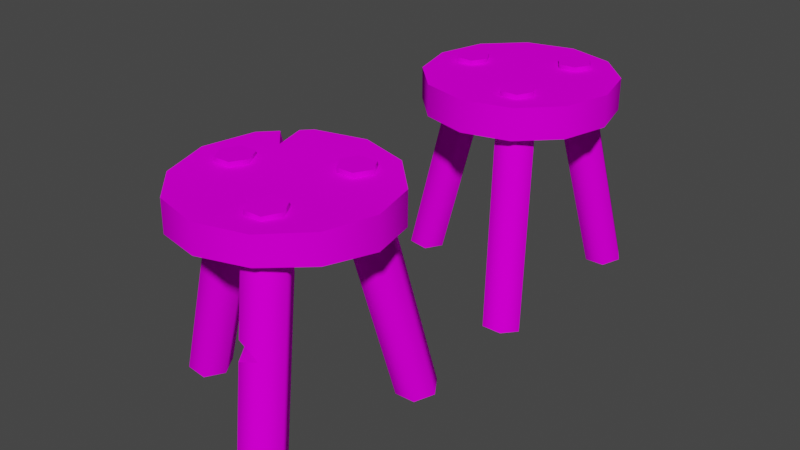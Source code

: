 # Source: prop-stool.blend  (saved by Blender 3.6.11; exported with 4.5.12 LTS)
import bpy
from mathutils import Matrix  # noqa: F401  (used for matrix-valued properties, if any)

bpy.ops.wm.read_factory_settings(use_empty=True)
scene = bpy.context.scene
scene.name = 'Scene'

# ---- collections
col_collection = bpy.data.collections.new('Collection'); scene.collection.children.link(col_collection)

# ---- images (referenced by path relative to the original .blend; pixels are not part of the script)
import os
ASSET_DIR = os.environ.get("B2B_ASSET_DIR", "")  # directory of the original .blend (textures are referenced by path, not embedded)
HERE = os.path.dirname(os.path.abspath(__file__))  # packed textures are extracted next to this script under _unpacked/

def load_image(name, relpath, width, height, colorspace="sRGB"):
    """Load a texture the original file referenced (path relative to the .blend, or extracted next to this script)."""
    p = next((c for c in (os.path.join(HERE, relpath), os.path.join(ASSET_DIR, relpath)) if relpath and os.path.exists(c)), "")
    if p:
        img = bpy.data.images.load(p, check_existing=True)
        img.name = name
    else:  # same state as the original file: an image datablock whose file is absent (Cycles renders it pink)
        img = bpy.data.images.new(name, width, height)
        img.source = "FILE"
        img.filepath = "//" + (relpath or name)
    img.colorspace_settings.name = colorspace
    return img
img_wood_png_001 = load_image('wood.png.001', 'wood.png', 1024, 1024, 'sRGB')
img_bark_end_1_png_001 = load_image('bark-end-1.png.001', 'bark-end-1.png', 1024, 1024, 'sRGB')

# ---- materials (node trees are filled in below, after node groups)
mat_wood = bpy.data.materials.new('wood')
mat_wood.alpha_threshold = 0.0
mat_wood.use_backface_culling = True
mat_wood.roughness = 0.5
mat_wood.line_color = (0.0, 0.0, 0.0, 1.0)
mat_ends = bpy.data.materials.new('ends')
mat_ends.alpha_threshold = 0.0
mat_ends.use_backface_culling = True
mat_ends.roughness = 0.5
mat_ends.line_color = (0.0, 0.0, 0.0, 1.0)

# ---- material node trees
mat_wood.use_nodes = True; mat_wood.node_tree.nodes.clear()
_N = mat_wood.node_tree.nodes; _L = mat_wood.node_tree.links
n0 = _N.new('ShaderNodeOutputMaterial'); n0.name = 'Material Output'; n0.location = (300, 300)
n1 = _N.new('ShaderNodeBsdfPrincipled'); n1.name = 'Principled BSDF'; n1.location = (10, 300)
n1.distribution = 'GGX'
n1.subsurface_method = 'RANDOM_WALK_SKIN'
n1.inputs[3].default_value = 1.45
n1.inputs[13].default_value = 0.0
n1.inputs[27].default_value = (0.0, 0.0, 0.0, 1.0)
n1.inputs[28].default_value = 1.0
n2 = _N.new('ShaderNodeTexImage'); n2.name = 'Image Texture'; n2.location = (-280, 280)
n2.image = img_wood_png_001
_L.new(n1.outputs[0], n0.inputs[0])
_L.new(n2.outputs[0], n1.inputs[0])
n0.is_active_output = True
mat_ends.use_nodes = True; mat_ends.node_tree.nodes.clear()
_N = mat_ends.node_tree.nodes; _L = mat_ends.node_tree.links
n0 = _N.new('ShaderNodeOutputMaterial'); n0.name = 'Material Output'; n0.location = (300, 300)
n1 = _N.new('ShaderNodeBsdfPrincipled'); n1.name = 'Principled BSDF'; n1.location = (10, 300)
n1.distribution = 'GGX'
n1.subsurface_method = 'RANDOM_WALK_SKIN'
n1.inputs[3].default_value = 1.45
n1.inputs[13].default_value = 0.0
n1.inputs[27].default_value = (0.0, 0.0, 0.0, 1.0)
n1.inputs[28].default_value = 1.0
n2 = _N.new('ShaderNodeTexImage'); n2.name = 'Image Texture'; n2.location = (-280, 280)
n2.image = img_bark_end_1_png_001
_L.new(n1.outputs[0], n0.inputs[0])
_L.new(n2.outputs[0], n1.inputs[0])
n0.is_active_output = True

# ---- world
world_world = bpy.data.worlds.new('World'); scene.world = world_world
world_world.use_nodes = True; world_world.node_tree.nodes.clear()
_N = world_world.node_tree.nodes; _L = world_world.node_tree.links
n0 = _N.new('ShaderNodeOutputWorld'); n0.name = 'World Output'; n0.location = (300, 300)
n1 = _N.new('ShaderNodeBackground'); n1.name = 'Background'; n1.location = (10, 300)
n1.inputs[0].default_value = (0.05088, 0.05088, 0.05088, 1.0)
_L.new(n1.outputs[0], n0.inputs[0])
n0.is_active_output = True
world_world.color = (0.05088, 0.05088, 0.05088)
world_world.use_sun_shadow = False
world_world.sun_shadow_jitter_overblur = 0.0

# ---- meshes
me_prop_stool = bpy.data.meshes.new('prop-stool')
me_prop_stool.from_pydata([(-0.3171, 0.05805, -0.4926), (-0.3799, 0.05878, -0.4847), (-0.4125, 0.004607, -0.4853), (-0.3825, -0.05034, -0.4939), (-0.3197, -0.05116, -0.5018), (-0.287, 0.002997, -0.5012), (-0.1535, 0.05037, 0.2055), (-0.2088, 0.0533, 0.2043), (-0.2375, 0.005787, 0.2039), (-0.2089, -0.04173, 0.2048), (-0.1554, -0.04156, 0.205), (-0.1285, 0.003109, 0.2053), (-0.178, -0.05091, 0.03525), (-0.144, 0.005231, 0.03648), (-0.2741, 0.006918, 0.05217), (-0.2431, -0.04996, 0.04306), (-0.1752, 0.06223, 0.04566), (-0.2403, 0.06289, 0.05353), (0.1127, 0.2877, -0.4926), (0.142, 0.3433, -0.4847), (0.2052, 0.3461, -0.4853), (0.2391, 0.2935, -0.4939), (0.21, 0.238, -0.5019), (0.1467, 0.235, -0.5013), (0.04044, 0.148, 0.2055), (0.06422, 0.198, 0.2043), (0.1197, 0.2005, 0.2039), (0.1478, 0.1528, 0.2048), (0.1222, 0.1058, 0.205), (0.07008, 0.1035, 0.2053), (0.1412, 0.1213, 0.03517), (0.07561, 0.1181, 0.03642), (0.1361, 0.2333, 0.05224), (0.1714, 0.1789, 0.04304), (0.04038, 0.1727, 0.04567), (0.07078, 0.2302, 0.0536), (0.1085, -0.2974, -0.4927), (0.1415, -0.3508, -0.4848), (0.2047, -0.3494, -0.4853), (0.2351, -0.2946, -0.4938), (0.2022, -0.2411, -0.5018), (0.1389, -0.2425, -0.5012), (0.03859, -0.1509, 0.2055), (0.06572, -0.1992, 0.2043), (0.1212, -0.198, 0.2039), (0.1461, -0.1485, 0.2048), (0.1173, -0.1033, 0.205), (0.06514, -0.1045, 0.2053), (0.1373, -0.1174, 0.03534), (0.07161, -0.1188, 0.03646), (0.1398, -0.2296, 0.05219), (0.1713, -0.1729, 0.04319), (0.04023, -0.1757, 0.04555), (0.07444, -0.2309, 0.05342), (0.001143, 0.297, 0.1983), (-0.1488, 0.2568, 0.1995), (-0.2587, 0.147, 0.1983), (-0.2989, -0.002945, 0.1949), (-0.26, -0.1507, 0.1878), (-0.1502, -0.2605, 0.191), (-0.0001872, -0.3007, 0.1933), (0.1498, -0.2605, 0.1942), (0.2596, -0.1507, 0.1933), (0.2998, -0.0007094, 0.191), (0.2597, 0.1493, 0.1878), (0.1511, 0.2569, 0.1949), (-0.0004022, 0.2997, 0.0983), (-0.1504, 0.2595, 0.09954), (-0.2602, 0.1497, 0.0983), (-0.3004, -0.0002696, 0.09491), (-0.2589, -0.1526, 0.08778), (-0.1491, -0.2624, 0.09587), (0.0008866, -0.3025, 0.1074), (0.1509, -0.2623, 0.1117), (0.2607, -0.1525, 0.1074), (0.3009, -0.002569, 0.09587), (0.2607, 0.1474, 0.08778), (0.1496, 0.2595, 0.09491), (-0.2124, 0.1933, 0.1988), (-0.177, 0.2287, 0.1992), (-0.1548, 0.1334, 0.1963), (-0.2023, 0.2067, 0.1202), (0.06395, -0.218, -0.1414), (0.09338, -0.2648, -0.09856), (0.1083, -0.2496, -0.1282), (0.09992, -0.2765, -0.151), (0.1617, -0.27, -0.1293)], [], [(13, 11, 10, 12), (15, 9, 8, 14), (17, 7, 6, 16), (16, 6, 11, 13), (12, 10, 9, 15), (14, 8, 7, 17), (2, 14, 17, 1), (4, 12, 15, 3), (0, 16, 13, 5), (1, 17, 16, 0), (3, 15, 14, 2), (5, 13, 12, 4), (7, 8, 9, 10, 11, 6), (1, 0, 5, 4, 3, 2), (31, 30, 28, 29), (33, 32, 26, 27), (35, 34, 24, 25), (34, 31, 29, 24), (30, 33, 27, 28), (32, 35, 25, 26), (20, 19, 35, 32), (22, 21, 33, 30), (18, 23, 31, 34), (19, 18, 34, 35), (21, 20, 32, 33), (23, 22, 30, 31), (25, 24, 29, 28, 27, 26), (19, 20, 21, 22, 23, 18), (49, 47, 46, 48), (51, 45, 44, 50), (53, 43, 42, 52), (52, 42, 47, 49), (48, 46, 45, 51), (50, 44, 43, 53), (38, 86, 85, 37), (40, 48, 51, 39), (36, 82, 52, 49, 41), (37, 85, 82, 36), (39, 51, 50, 86, 38), (41, 49, 48, 40), (43, 44, 45, 46, 47, 42), (37, 36, 41, 40, 39, 38), (63, 59, 60, 61, 62), (71, 75, 74, 73, 72), (68, 56, 78, 81), (62, 74, 75, 63), (59, 71, 72, 60), (56, 68, 69, 57), (63, 75, 76, 64), (60, 72, 73, 61), (57, 69, 70, 58), (64, 76, 77, 65), (54, 66, 67, 55), (61, 73, 74, 62), (58, 70, 71, 59), (65, 77, 66, 54), (65, 57, 58, 64), (69, 77, 76, 70), (70, 76, 75, 71), (64, 58, 59, 63), (57, 80, 78, 56), (67, 66, 77, 69, 68), (65, 80, 57), (78, 80, 81), (81, 80, 79), (67, 68, 81), (55, 67, 81, 79), (55, 79, 80, 65, 54), (82, 83, 53, 52), (83, 82, 84), (84, 82, 85), (85, 86, 84), (84, 86, 83), (83, 86, 50, 53)])
me_prop_stool.polygons.foreach_set('use_smooth', [True] * 74)
me_prop_stool.polygons.foreach_set('material_index', [0, 0, 0, 0, 0, 0, 0, 0, 0, 0, 0, 0, 1, 1, 0, 0, 0, 0, 0, 0, 0, 0, 0, 0, 0, 0, 1, 1, 0, 0, 0, 0, 0, 0, 0, 0, 0, 0, 0, 0, 1, 1, 1, 1, 0, 0, 0, 0, 0, 0, 0, 0, 0, 0, 0, 0, 1, 1, 1, 1, 1, 1, 1, 1, 1, 0, 0, 1, 0, 1, 1, 1, 1, 0])
_k = set([(0, 1), (0, 5), (1, 2), (2, 3), (3, 4), (4, 5), (6, 7), (6, 11), (7, 8), (8, 9), (9, 10), (10, 11), (18, 19), (18, 23), (19, 20), (20, 21), (21, 22), (22, 23), (24, 25), (24, 29), (25, 26), (26, 27), (27, 28), (28, 29), (36, 37), (36, 41), (37, 38), (38, 39), (39, 40), (40, 41), (42, 43), (42, 47), (43, 44), (44, 45), (45, 46), (46, 47), (54, 55), (54, 65), (55, 79), (56, 57), (56, 78), (57, 58), (58, 59), (59, 60), (60, 61), (61, 62), (62, 63), (63, 64), (64, 65), (66, 67), (66, 77), (67, 68), (68, 69), (69, 70), (70, 71), (71, 72), (72, 73), (73, 74), (74, 75), (75, 76), (76, 77), (78, 80), (78, 81), (79, 80), (79, 81), (80, 81), (82, 83), (82, 84), (82, 85), (83, 86), (84, 86), (85, 86)])
me_prop_stool.attributes.new('sharp_edge', 'BOOLEAN', 'EDGE').data.foreach_set('value', [ (min(e.vertices), max(e.vertices)) in _k for e in me_prop_stool.edges])
_uv = me_prop_stool.uv_layers.new(name='UVMap')
_uv.uv.foreach_set('vector', [0.2564, 0.7854, 0.28, 0.8413, 0.2975, 0.8355, 0.2841, 0.7802, 0.3104, 0.7773, 0.3159, 0.8304, 0.3354, 0.8272, 0.3358, 0.7764, 0.3611, 0.7777, 0.3552, 0.8279, 0.3738, 0.8335, 0.3869, 0.7811, 0.3869, 0.7811, 0.3738, 0.8335, 0.3906, 0.8413, 0.4143, 0.7869, 0.2841, 0.7802, 0.2975, 0.8355, 0.3159, 0.8304, 0.3104, 0.7773, 0.3358, 0.7764, 0.3354, 0.8272, 0.3552, 0.8279, 0.3611, 0.7777, 0.3366, 0.555, 0.3358, 0.7764, 0.3611, 0.7777, 0.3649, 0.5552, 0.2802, 0.5554, 0.2841, 0.7802, 0.3104, 0.7773, 0.3084, 0.5551, 0.3931, 0.5557, 0.3869, 0.7811, 0.4143, 0.7869, 0.4215, 0.5565, 0.3649, 0.5552, 0.3611, 0.7777, 0.3869, 0.7811, 0.3931, 0.5557, 0.3084, 0.5551, 0.3104, 0.7773, 0.3358, 0.7764, 0.3366, 0.555, 0.2526, 0.5559, 0.2564, 0.7854, 0.2841, 0.7802, 0.2802, 0.5554, 0.3146, 0.2057, 0.3146, 0.2772, 0.2518, 0.3108, 0.1926, 0.2752, 0.1926, 0.2076, 0.2518, 0.172, 0.8652, 0.3055, 0.7502, 0.3719, 0.6353, 0.3055, 0.6353, 0.1728, 0.7502, 0.1064, 0.8652, 0.1728, 0.1703, 0.3154, 0.198, 0.3102, 0.2114, 0.3655, 0.1939, 0.3713, 0.2242, 0.3072, 0.2496, 0.3064, 0.2493, 0.3572, 0.2298, 0.3604, 0.2749, 0.3077, 0.3008, 0.3111, 0.2877, 0.3635, 0.269, 0.3578, 0.3008, 0.3111, 0.3281, 0.3169, 0.3045, 0.3713, 0.2877, 0.3635, 0.198, 0.3102, 0.2242, 0.3072, 0.2298, 0.3604, 0.2114, 0.3655, 0.2496, 0.3064, 0.2749, 0.3077, 0.269, 0.3578, 0.2493, 0.3572, 0.2505, 0.08497, 0.2787, 0.08519, 0.2749, 0.3077, 0.2496, 0.3064, 0.1941, 0.08539, 0.2223, 0.08505, 0.2242, 0.3072, 0.198, 0.3102, 0.307, 0.0857, 0.3354, 0.08647, 0.3281, 0.3169, 0.3008, 0.3111, 0.2787, 0.08519, 0.307, 0.0857, 0.3008, 0.3111, 0.2749, 0.3077, 0.2223, 0.08505, 0.2505, 0.08497, 0.2496, 0.3064, 0.2242, 0.3072, 0.1665, 0.08584, 0.1941, 0.08539, 0.198, 0.3102, 0.1703, 0.3154, 0.6925, 0.2711, 0.7514, 0.3026, 0.8069, 0.2692, 0.8069, 0.2058, 0.7514, 0.1724, 0.6925, 0.2039, 0.8178, 0.7791, 0.8178, 0.6983, 0.7478, 0.6579, 0.6778, 0.6983, 0.6778, 0.7791, 0.7478, 0.8195, 0.537, 0.7313, 0.5605, 0.7872, 0.5781, 0.7814, 0.5647, 0.7261, 0.5909, 0.7231, 0.5964, 0.7763, 0.6159, 0.7731, 0.6163, 0.7222, 0.6416, 0.7236, 0.6357, 0.7737, 0.6544, 0.7794, 0.6674, 0.7269, 0.6674, 0.7269, 0.6544, 0.7794, 0.6711, 0.7872, 0.6948, 0.7328, 0.5647, 0.7261, 0.5781, 0.7814, 0.5964, 0.7763, 0.5909, 0.7231, 0.6163, 0.7222, 0.6159, 0.7731, 0.6357, 0.7737, 0.6416, 0.7236, 0.6172, 0.5008, 0.6166, 0.6475, 0.643, 0.6391, 0.6454, 0.5011, 0.5607, 0.5013, 0.5647, 0.7261, 0.5909, 0.7231, 0.589, 0.5009, 0.6737, 0.5016, 0.6696, 0.6487, 0.6674, 0.7269, 0.6948, 0.7328, 0.702, 0.5023, 0.6454, 0.5011, 0.643, 0.6391, 0.6696, 0.6487, 0.6737, 0.5016, 0.589, 0.5009, 0.5909, 0.7231, 0.6163, 0.7222, 0.6166, 0.6475, 0.6172, 0.5008, 0.5332, 0.5017, 0.537, 0.7313, 0.5647, 0.7261, 0.5607, 0.5013, 0.7878, 0.7191, 0.7878, 0.7638, 0.7485, 0.7848, 0.7115, 0.7626, 0.7115, 0.7203, 0.7485, 0.6981, 0.349, 0.3033, 0.2507, 0.3601, 0.1524, 0.3033, 0.1524, 0.1898, 0.2507, 0.133, 0.349, 0.1898, 0.4714, 0.2502, 0.1418, 0.05989, 0.2517, 0.03044, 0.3616, 0.05989, 0.442, 0.1403, 0.1418, 0.05989, 0.4714, 0.2502, 0.442, 0.1403, 0.3616, 0.05989, 0.2517, 0.03044, 0.5155, 0.6982, 0.5571, 0.6982, 0.5571, 0.7255, 0.5243, 0.7322, 0.5571, 0.3102, 0.5155, 0.3102, 0.5155, 0.2455, 0.5571, 0.2455, 0.5571, 0.5042, 0.5155, 0.5042, 0.5155, 0.4396, 0.5571, 0.4396, 0.5571, 0.6982, 0.5155, 0.6982, 0.5155, 0.6336, 0.5571, 0.6336, 0.5571, 0.2455, 0.5155, 0.2455, 0.5155, 0.1809, 0.5571, 0.1809, 0.5571, 0.4396, 0.5155, 0.4396, 0.5155, 0.3749, 0.5571, 0.3749, 0.5571, 0.6336, 0.5155, 0.6336, 0.5155, 0.5689, 0.5571, 0.5689, 0.5571, 0.9569, 0.5155, 0.9569, 0.5155, 0.8923, 0.5571, 0.8923, 0.5571, 0.8276, 0.5155, 0.8276, 0.5155, 0.7629, 0.5571, 0.7629, 0.5571, 0.3749, 0.5155, 0.3749, 0.5155, 0.3102, 0.5571, 0.3102, 0.5571, 0.5689, 0.5155, 0.5689, 0.5155, 0.5042, 0.5571, 0.5042, 0.5571, 0.8923, 0.5155, 0.8923, 0.5155, 0.8276, 0.5571, 0.8276, 0.3616, 0.4405, 0.0319, 0.2502, 0.06134, 0.1403, 0.442, 0.3601, 0.0319, 0.2502, 0.3616, 0.4405, 0.442, 0.3601, 0.06134, 0.1403, 0.06134, 0.1403, 0.442, 0.3601, 0.4714, 0.2502, 0.1418, 0.05989, 0.442, 0.3601, 0.06134, 0.1403, 0.1418, 0.05989, 0.4714, 0.2502, 0.0319, 0.2502, 0.1375, 0.3501, 0.09522, 0.394, 0.06134, 0.3601, 0.1418, 0.4405, 0.2517, 0.47, 0.3616, 0.4405, 0.0319, 0.2502, 0.06134, 0.3601, 0.3616, 0.4405, 0.1375, 0.3501, 0.0319, 0.2502, 0.09522, 0.394, 0.1375, 0.3501, 0.1035, 0.4023, 0.1035, 0.4023, 0.1375, 0.3501, 0.1212, 0.4199, 0.5155, 0.7629, 0.5155, 0.6982, 0.5243, 0.7322, 0.5571, 0.7629, 0.5155, 0.7629, 0.5243, 0.7322, 0.5571, 0.7463, 0.1418, 0.4405, 0.1212, 0.4199, 0.1375, 0.3501, 0.3616, 0.4405, 0.2517, 0.47, 0.6696, 0.6487, 0.6427, 0.6608, 0.6416, 0.7236, 0.6674, 0.7269, 0.1301, 0.1657, 0.1277, 0.2284, 0.1502, 0.1783, 0.1502, 0.1783, 0.1277, 0.2284, 0.1301, 0.1654, 0.1301, 0.1654, 0.1859, 0.1366, 0.1502, 0.1783, 0.1502, 0.1783, 0.1859, 0.1366, 0.1301, 0.1657, 0.6427, 0.6608, 0.6166, 0.6475, 0.6163, 0.7222, 0.6416, 0.7236])
me_prop_stool.materials.append(mat_wood)
me_prop_stool.materials.append(mat_ends)
me_prop_stool.update()
me_prop_stool_001 = bpy.data.meshes.new('prop-stool.001')
me_prop_stool_001.from_pydata([(-0.3171, 0.05805, -0.4926), (-0.3799, 0.05878, -0.4847), (-0.4125, 0.004607, -0.4853), (-0.3825, -0.05034, -0.4939), (-0.3197, -0.05116, -0.5018), (-0.287, 0.002997, -0.5012), (-0.1535, 0.05037, 0.2055), (-0.2088, 0.0533, 0.2043), (-0.2375, 0.005787, 0.2039), (-0.2089, -0.04173, 0.2048), (-0.1554, -0.04156, 0.205), (-0.1285, 0.003109, 0.2053), (-0.178, -0.05091, 0.03525), (-0.144, 0.005231, 0.03648), (-0.2741, 0.006918, 0.05217), (-0.2431, -0.04996, 0.04306), (-0.1752, 0.06223, 0.04566), (-0.2403, 0.06289, 0.05353), (0.1127, 0.2877, -0.4926), (0.142, 0.3433, -0.4847), (0.2052, 0.3461, -0.4853), (0.2391, 0.2935, -0.4939), (0.21, 0.238, -0.5019), (0.1467, 0.235, -0.5013), (0.04044, 0.148, 0.2055), (0.06422, 0.198, 0.2043), (0.1197, 0.2005, 0.2039), (0.1478, 0.1528, 0.2048), (0.1222, 0.1058, 0.205), (0.07008, 0.1035, 0.2053), (0.1412, 0.1213, 0.03517), (0.07561, 0.1181, 0.03642), (0.1361, 0.2333, 0.05224), (0.1714, 0.1789, 0.04304), (0.04038, 0.1727, 0.04567), (0.07078, 0.2302, 0.0536), (0.1085, -0.2974, -0.4927), (0.1415, -0.3508, -0.4848), (0.2047, -0.3494, -0.4853), (0.2351, -0.2946, -0.4938), (0.2022, -0.2411, -0.5018), (0.1389, -0.2425, -0.5012), (0.03859, -0.1509, 0.2055), (0.06572, -0.1992, 0.2043), (0.1212, -0.198, 0.2039), (0.1461, -0.1485, 0.2048), (0.1173, -0.1033, 0.205), (0.06514, -0.1045, 0.2053), (0.1373, -0.1174, 0.03534), (0.07161, -0.1188, 0.03646), (0.1398, -0.2296, 0.05219), (0.1713, -0.1729, 0.04319), (0.04023, -0.1757, 0.04555), (0.07444, -0.2309, 0.05342), (0.0, 0.3, 0.19), (-0.15, 0.2598, 0.19), (-0.2598, 0.15, 0.19), (-0.3, 0.0, 0.19), (-0.2598, -0.15, 0.19), (-0.15, -0.2598, 0.19), (0.0, -0.3, 0.19), (0.15, -0.2598, 0.19), (0.2598, -0.15, 0.19), (0.3, 0.0, 0.19), (0.2598, 0.15, 0.19), (0.15, 0.2598, 0.19), (-5.39e-11, 0.3, 0.09), (-0.15, 0.2598, 0.09), (-0.2598, 0.15, 0.09), (-0.3, 0.0, 0.09), (-0.2598, -0.15, 0.09), (-0.15, -0.2598, 0.09), (-5.39e-11, -0.3, 0.09), (0.15, -0.2598, 0.09), (0.2598, -0.15, 0.09), (0.3, 0.0, 0.09), (0.2598, 0.15, 0.09), (0.15, 0.2598, 0.09)], [], [(13, 11, 10, 12), (15, 9, 8, 14), (17, 7, 6, 16), (16, 6, 11, 13), (12, 10, 9, 15), (14, 8, 7, 17), (2, 14, 17, 1), (4, 12, 15, 3), (0, 16, 13, 5), (1, 17, 16, 0), (3, 15, 14, 2), (5, 13, 12, 4), (7, 8, 9, 10, 11, 6), (1, 0, 5, 4, 3, 2), (31, 30, 28, 29), (33, 32, 26, 27), (35, 34, 24, 25), (34, 31, 29, 24), (30, 33, 27, 28), (32, 35, 25, 26), (20, 19, 35, 32), (22, 21, 33, 30), (18, 23, 31, 34), (19, 18, 34, 35), (21, 20, 32, 33), (23, 22, 30, 31), (25, 24, 29, 28, 27, 26), (19, 20, 21, 22, 23, 18), (49, 47, 46, 48), (51, 45, 44, 50), (53, 43, 42, 52), (52, 42, 47, 49), (48, 46, 45, 51), (50, 44, 43, 53), (38, 50, 53, 37), (40, 48, 51, 39), (36, 52, 49, 41), (37, 53, 52, 36), (39, 51, 50, 38), (41, 49, 48, 40), (43, 44, 45, 46, 47, 42), (37, 36, 41, 40, 39, 38), (55, 56, 57, 58, 59, 60, 61, 62, 63, 64, 65, 54), (67, 66, 77, 76, 75, 74, 73, 72, 71, 70, 69, 68), (55, 67, 68, 56), (62, 74, 75, 63), (59, 71, 72, 60), (56, 68, 69, 57), (63, 75, 76, 64), (60, 72, 73, 61), (57, 69, 70, 58), (64, 76, 77, 65), (54, 66, 67, 55), (61, 73, 74, 62), (58, 70, 71, 59), (65, 77, 66, 54)])
me_prop_stool_001.polygons.foreach_set('use_smooth', [True] * 56)
me_prop_stool_001.polygons.foreach_set('material_index', [0, 0, 0, 0, 0, 0, 0, 0, 0, 0, 0, 0, 1, 1, 0, 0, 0, 0, 0, 0, 0, 0, 0, 0, 0, 0, 1, 1, 0, 0, 0, 0, 0, 0, 0, 0, 0, 0, 0, 0, 1, 1, 1, 1, 0, 0, 0, 0, 0, 0, 0, 0, 0, 0, 0, 0])
_k = set([(0, 1), (0, 5), (1, 2), (2, 3), (3, 4), (4, 5), (6, 7), (6, 11), (7, 8), (8, 9), (9, 10), (10, 11), (18, 19), (18, 23), (19, 20), (20, 21), (21, 22), (22, 23), (24, 25), (24, 29), (25, 26), (26, 27), (27, 28), (28, 29), (36, 37), (36, 41), (37, 38), (38, 39), (39, 40), (40, 41), (42, 43), (42, 47), (43, 44), (44, 45), (45, 46), (46, 47), (54, 55), (54, 65), (55, 56), (56, 57), (57, 58), (58, 59), (59, 60), (60, 61), (61, 62), (62, 63), (63, 64), (64, 65), (66, 67), (66, 77), (67, 68), (68, 69), (69, 70), (70, 71), (71, 72), (72, 73), (73, 74), (74, 75), (75, 76), (76, 77)])
me_prop_stool_001.attributes.new('sharp_edge', 'BOOLEAN', 'EDGE').data.foreach_set('value', [ (min(e.vertices), max(e.vertices)) in _k for e in me_prop_stool_001.edges])
_uv = me_prop_stool_001.uv_layers.new(name='UVMap')
_uv.uv.foreach_set('vector', [0.2564, 0.7854, 0.28, 0.8413, 0.2975, 0.8355, 0.2841, 0.7802, 0.3104, 0.7773, 0.3159, 0.8304, 0.3354, 0.8272, 0.3358, 0.7764, 0.3611, 0.7777, 0.3552, 0.8279, 0.3738, 0.8335, 0.3869, 0.7811, 0.3869, 0.7811, 0.3738, 0.8335, 0.3906, 0.8413, 0.4143, 0.7869, 0.2841, 0.7802, 0.2975, 0.8355, 0.3159, 0.8304, 0.3104, 0.7773, 0.3358, 0.7764, 0.3354, 0.8272, 0.3552, 0.8279, 0.3611, 0.7777, 0.3366, 0.555, 0.3358, 0.7764, 0.3611, 0.7777, 0.3649, 0.5552, 0.2802, 0.5554, 0.2841, 0.7802, 0.3104, 0.7773, 0.3084, 0.5551, 0.3931, 0.5557, 0.3869, 0.7811, 0.4143, 0.7869, 0.4215, 0.5565, 0.3649, 0.5552, 0.3611, 0.7777, 0.3869, 0.7811, 0.3931, 0.5557, 0.3084, 0.5551, 0.3104, 0.7773, 0.3358, 0.7764, 0.3366, 0.555, 0.2526, 0.5559, 0.2564, 0.7854, 0.2841, 0.7802, 0.2802, 0.5554, 0.3146, 0.2057, 0.3146, 0.2772, 0.2518, 0.3108, 0.1926, 0.2752, 0.1926, 0.2076, 0.2518, 0.172, 0.8652, 0.3055, 0.7502, 0.3719, 0.6353, 0.3055, 0.6353, 0.1728, 0.7502, 0.1064, 0.8652, 0.1728, 0.1703, 0.3154, 0.198, 0.3102, 0.2114, 0.3655, 0.1939, 0.3713, 0.2242, 0.3072, 0.2496, 0.3064, 0.2493, 0.3572, 0.2298, 0.3604, 0.2749, 0.3077, 0.3008, 0.3111, 0.2877, 0.3635, 0.269, 0.3578, 0.3008, 0.3111, 0.3281, 0.3169, 0.3045, 0.3713, 0.2877, 0.3635, 0.198, 0.3102, 0.2242, 0.3072, 0.2298, 0.3604, 0.2114, 0.3655, 0.2496, 0.3064, 0.2749, 0.3077, 0.269, 0.3578, 0.2493, 0.3572, 0.2505, 0.08497, 0.2787, 0.08519, 0.2749, 0.3077, 0.2496, 0.3064, 0.1941, 0.08539, 0.2223, 0.08505, 0.2242, 0.3072, 0.198, 0.3102, 0.307, 0.0857, 0.3354, 0.08647, 0.3281, 0.3169, 0.3008, 0.3111, 0.2787, 0.08519, 0.307, 0.0857, 0.3008, 0.3111, 0.2749, 0.3077, 0.2223, 0.08505, 0.2505, 0.08497, 0.2496, 0.3064, 0.2242, 0.3072, 0.1665, 0.08584, 0.1941, 0.08539, 0.198, 0.3102, 0.1703, 0.3154, 0.6925, 0.2711, 0.7514, 0.3026, 0.8069, 0.2692, 0.8069, 0.2058, 0.7514, 0.1724, 0.6925, 0.2039, 0.8178, 0.7791, 0.8178, 0.6983, 0.7478, 0.6579, 0.6778, 0.6983, 0.6778, 0.7791, 0.7478, 0.8195, 0.537, 0.7313, 0.5605, 0.7872, 0.5781, 0.7814, 0.5647, 0.7261, 0.5909, 0.7231, 0.5964, 0.7763, 0.6159, 0.7731, 0.6163, 0.7222, 0.6416, 0.7236, 0.6357, 0.7737, 0.6544, 0.7794, 0.6674, 0.7269, 0.6674, 0.7269, 0.6544, 0.7794, 0.6711, 0.7872, 0.6948, 0.7328, 0.5647, 0.7261, 0.5781, 0.7814, 0.5964, 0.7763, 0.5909, 0.7231, 0.6163, 0.7222, 0.6159, 0.7731, 0.6357, 0.7737, 0.6416, 0.7236, 0.6172, 0.5008, 0.6163, 0.7222, 0.6416, 0.7236, 0.6454, 0.5011, 0.5607, 0.5013, 0.5647, 0.7261, 0.5909, 0.7231, 0.589, 0.5009, 0.6737, 0.5016, 0.6674, 0.7269, 0.6948, 0.7328, 0.702, 0.5023, 0.6454, 0.5011, 0.6416, 0.7236, 0.6674, 0.7269, 0.6737, 0.5016, 0.589, 0.5009, 0.5909, 0.7231, 0.6163, 0.7222, 0.6172, 0.5008, 0.5332, 0.5017, 0.537, 0.7313, 0.5647, 0.7261, 0.5607, 0.5013, 0.7878, 0.7191, 0.7878, 0.7638, 0.7485, 0.7848, 0.7115, 0.7626, 0.7115, 0.7203, 0.7485, 0.6981, 0.349, 0.3033, 0.2507, 0.3601, 0.1524, 0.3033, 0.1524, 0.1898, 0.2507, 0.133, 0.349, 0.1898, 0.1418, 0.4405, 0.06134, 0.3601, 0.0319, 0.2502, 0.06134, 0.1403, 0.1418, 0.05989, 0.2517, 0.03044, 0.3616, 0.05989, 0.442, 0.1403, 0.4714, 0.2502, 0.442, 0.3601, 0.3616, 0.4405, 0.2517, 0.47, 0.1418, 0.4405, 0.2517, 0.47, 0.3616, 0.4405, 0.442, 0.3601, 0.4714, 0.2502, 0.442, 0.1403, 0.3616, 0.05989, 0.2517, 0.03044, 0.1418, 0.05989, 0.06134, 0.1403, 0.0319, 0.2502, 0.06134, 0.3601, 0.5571, 0.7629, 0.5155, 0.7629, 0.5155, 0.6982, 0.5571, 0.6982, 0.5571, 0.3102, 0.5155, 0.3102, 0.5155, 0.2455, 0.5571, 0.2455, 0.5571, 0.5042, 0.5155, 0.5042, 0.5155, 0.4396, 0.5571, 0.4396, 0.5571, 0.6982, 0.5155, 0.6982, 0.5155, 0.6336, 0.5571, 0.6336, 0.5571, 0.2455, 0.5155, 0.2455, 0.5155, 0.1809, 0.5571, 0.1809, 0.5571, 0.4396, 0.5155, 0.4396, 0.5155, 0.3749, 0.5571, 0.3749, 0.5571, 0.6336, 0.5155, 0.6336, 0.5155, 0.5689, 0.5571, 0.5689, 0.5571, 0.9569, 0.5155, 0.9569, 0.5155, 0.8923, 0.5571, 0.8923, 0.5571, 0.8276, 0.5155, 0.8276, 0.5155, 0.7629, 0.5571, 0.7629, 0.5571, 0.3749, 0.5155, 0.3749, 0.5155, 0.3102, 0.5571, 0.3102, 0.5571, 0.5689, 0.5155, 0.5689, 0.5155, 0.5042, 0.5571, 0.5042, 0.5571, 0.8923, 0.5155, 0.8923, 0.5155, 0.8276, 0.5571, 0.8276])
me_prop_stool_001.materials.append(mat_wood)
me_prop_stool_001.materials.append(mat_ends)
me_prop_stool_001.update()

# ---- objects
ob_prop_stool = bpy.data.objects.new('prop-stool', me_prop_stool)
ob_prop_stool_001 = bpy.data.objects.new('prop-stool.001', me_prop_stool_001)

# ---- transforms, parenting, visibility, modifiers, constraints
ob_prop_stool.location = (0.0, 0.0, 0.5)
_m = ob_prop_stool.modifiers.new('EdgeSplit', 'EDGE_SPLIT')
_m.use_edge_angle = False
ob_prop_stool_001.location = (0.0, 1.0, 0.5)
_m = ob_prop_stool_001.modifiers.new('EdgeSplit', 'EDGE_SPLIT')
_m.use_edge_angle = False

# ---- collection membership
col_collection.objects.link(ob_prop_stool)
col_collection.objects.link(ob_prop_stool_001)

# ---- scene / render settings (as saved in the file)
scene.frame_start = 1; scene.frame_end = 250; scene.frame_set(1)
scene.render.engine = 'CYCLES'
scene.render.fps = 30
scene.cycles.sampling_pattern = 'TABULATED_SOBOL'
scene.cycles.bake_type = 'DIFFUSE'
scene.view_settings.view_transform = 'Filmic'
bpy.context.view_layer.update()

# ---- added for rendering (the .blend has no active camera and no usable light): camera, sun
cam_auto = bpy.data.cameras.new('AutoCamera')
cam_auto.lens = 50.0
cam_auto.sensor_width = 36.0
cam_auto.clip_end = 1000.0
ob_auto_camera = bpy.data.objects.new('AutoCamera', cam_auto)
scene.collection.objects.link(ob_auto_camera)
ob_auto_camera.location = (1.76879, -1.69188, 1.81151)
ob_auto_camera.rotation_euler = (1.09748, -7.21219e-08, 0.694738)
scene.camera = ob_auto_camera
light_auto_sun = bpy.data.lights.new('AutoSun', 'SUN')
light_auto_sun.energy = 3.0
light_auto_sun.angle = 0.0523599
ob_auto_sun = bpy.data.objects.new('AutoSun', light_auto_sun)
scene.collection.objects.link(ob_auto_sun)
ob_auto_sun.rotation_euler = (0.872665, 0.174533, 0.523599)
bpy.context.view_layer.update()
